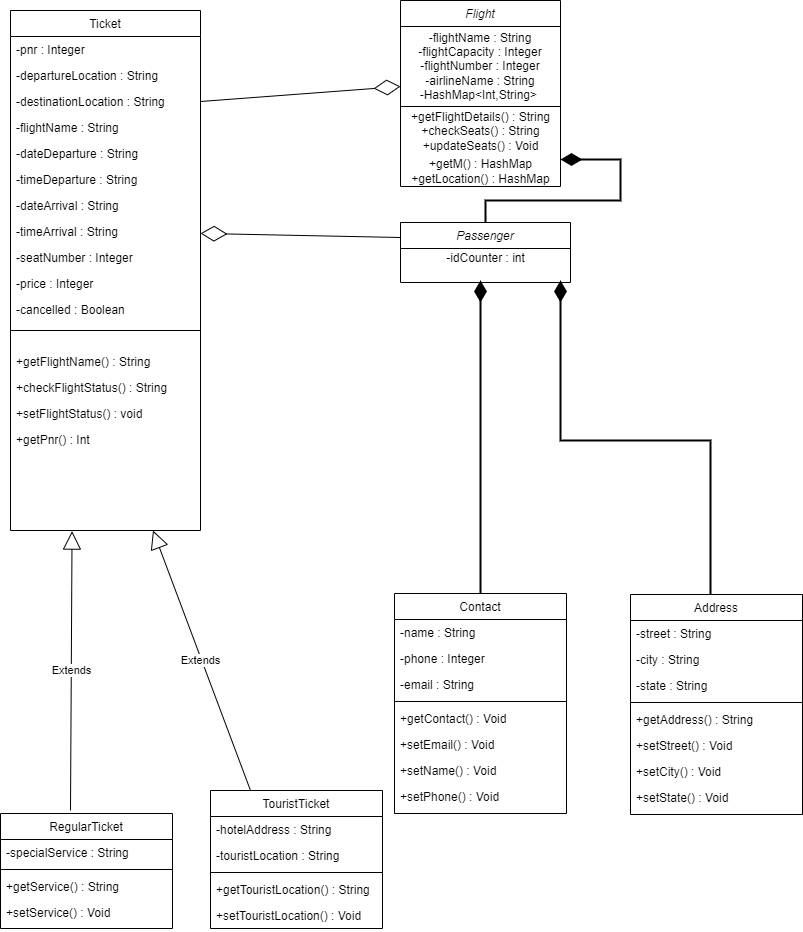

The diagram above was exported from draw.io. Its source (the exported page's mxGraphModel, read from the mxfile embedded in the PNG):
<mxGraphModel dx="1278" dy="579" grid="1" gridSize="10" guides="1" tooltips="1" connect="1" arrows="1" fold="1" page="1" pageScale="1" pageWidth="827" pageHeight="1169" math="0" shadow="0">
  <root>
    <mxCell id="WIyWlLk6GJQsqaUBKTNV-0" />
    <mxCell id="WIyWlLk6GJQsqaUBKTNV-1" parent="WIyWlLk6GJQsqaUBKTNV-0" />
    <mxCell id="zkfFHV4jXpPFQw0GAbJ--0" value="Flight" style="swimlane;fontStyle=2;align=center;verticalAlign=top;childLayout=stackLayout;horizontal=1;startSize=26;horizontalStack=0;resizeParent=1;resizeLast=0;collapsible=1;marginBottom=0;rounded=0;shadow=0;strokeWidth=1;" parent="WIyWlLk6GJQsqaUBKTNV-1" vertex="1">
      <mxGeometry x="400" width="160" height="186" as="geometry">
        <mxRectangle x="400" y="20" width="160" height="26" as="alternateBounds" />
      </mxGeometry>
    </mxCell>
    <mxCell id="Cc_nMTacQrIQ-qOuEGkc-1" value="-flightName : String&lt;br&gt;-flightCapacity : Integer&lt;br&gt;-flightNumber : Integer&lt;br&gt;-airlineName : String&lt;br&gt;-HashMap&amp;lt;Int,String&amp;gt;&amp;nbsp;" style="whiteSpace=wrap;html=1;" parent="zkfFHV4jXpPFQw0GAbJ--0" vertex="1">
      <mxGeometry y="26" width="160" height="80" as="geometry" />
    </mxCell>
    <mxCell id="Cc_nMTacQrIQ-qOuEGkc-64" value="+getFlightDetails() : String&lt;br&gt;+checkSeats() : String&lt;br&gt;+updateSeats() : Void&lt;br&gt;" style="text;html=1;align=center;verticalAlign=middle;resizable=0;points=[];autosize=1;strokeColor=none;fillColor=none;" parent="zkfFHV4jXpPFQw0GAbJ--0" vertex="1">
      <mxGeometry y="106" width="160" height="50" as="geometry" />
    </mxCell>
    <mxCell id="BJYid9JtHEVR34oEt4dQ-1" value="+getM() : HashMap&lt;br&gt;+getLocation() : HashMap" style="text;html=1;align=center;verticalAlign=middle;resizable=0;points=[];autosize=1;strokeColor=none;fillColor=none;" vertex="1" parent="zkfFHV4jXpPFQw0GAbJ--0">
      <mxGeometry y="156" width="160" height="30" as="geometry" />
    </mxCell>
    <mxCell id="Cc_nMTacQrIQ-qOuEGkc-73" style="edgeStyle=orthogonalEdgeStyle;rounded=0;orthogonalLoop=1;jettySize=auto;html=1;endArrow=diamondThin;endFill=1;endSize=16;targetPerimeterSpacing=10;strokeWidth=2;" parent="WIyWlLk6GJQsqaUBKTNV-1" source="zkfFHV4jXpPFQw0GAbJ--17" edge="1">
      <mxGeometry relative="1" as="geometry">
        <mxPoint x="560" y="280" as="targetPoint" />
        <Array as="points">
          <mxPoint x="710" y="440" />
          <mxPoint x="560" y="440" />
        </Array>
      </mxGeometry>
    </mxCell>
    <mxCell id="zkfFHV4jXpPFQw0GAbJ--17" value="Address" style="swimlane;fontStyle=0;align=center;verticalAlign=top;childLayout=stackLayout;horizontal=1;startSize=26;horizontalStack=0;resizeParent=1;resizeLast=0;collapsible=1;marginBottom=0;rounded=0;shadow=0;strokeWidth=1;" parent="WIyWlLk6GJQsqaUBKTNV-1" vertex="1">
      <mxGeometry x="630" y="594" width="172" height="220" as="geometry">
        <mxRectangle x="550" y="140" width="160" height="26" as="alternateBounds" />
      </mxGeometry>
    </mxCell>
    <mxCell id="zkfFHV4jXpPFQw0GAbJ--18" value="-street : String" style="text;align=left;verticalAlign=top;spacingLeft=4;spacingRight=4;overflow=hidden;rotatable=0;points=[[0,0.5],[1,0.5]];portConstraint=eastwest;" parent="zkfFHV4jXpPFQw0GAbJ--17" vertex="1">
      <mxGeometry y="26" width="172" height="26" as="geometry" />
    </mxCell>
    <mxCell id="zkfFHV4jXpPFQw0GAbJ--19" value="-city : String" style="text;align=left;verticalAlign=top;spacingLeft=4;spacingRight=4;overflow=hidden;rotatable=0;points=[[0,0.5],[1,0.5]];portConstraint=eastwest;rounded=0;shadow=0;html=0;" parent="zkfFHV4jXpPFQw0GAbJ--17" vertex="1">
      <mxGeometry y="52" width="172" height="26" as="geometry" />
    </mxCell>
    <mxCell id="zkfFHV4jXpPFQw0GAbJ--20" value="-state : String" style="text;align=left;verticalAlign=top;spacingLeft=4;spacingRight=4;overflow=hidden;rotatable=0;points=[[0,0.5],[1,0.5]];portConstraint=eastwest;rounded=0;shadow=0;html=0;" parent="zkfFHV4jXpPFQw0GAbJ--17" vertex="1">
      <mxGeometry y="78" width="172" height="26" as="geometry" />
    </mxCell>
    <mxCell id="zkfFHV4jXpPFQw0GAbJ--23" value="" style="line;html=1;strokeWidth=1;align=left;verticalAlign=middle;spacingTop=-1;spacingLeft=3;spacingRight=3;rotatable=0;labelPosition=right;points=[];portConstraint=eastwest;" parent="zkfFHV4jXpPFQw0GAbJ--17" vertex="1">
      <mxGeometry y="104" width="172" height="8" as="geometry" />
    </mxCell>
    <mxCell id="zkfFHV4jXpPFQw0GAbJ--24" value="+getAddress() : String" style="text;align=left;verticalAlign=top;spacingLeft=4;spacingRight=4;overflow=hidden;rotatable=0;points=[[0,0.5],[1,0.5]];portConstraint=eastwest;" parent="zkfFHV4jXpPFQw0GAbJ--17" vertex="1">
      <mxGeometry y="112" width="172" height="26" as="geometry" />
    </mxCell>
    <mxCell id="zkfFHV4jXpPFQw0GAbJ--25" value="+setStreet() : Void" style="text;align=left;verticalAlign=top;spacingLeft=4;spacingRight=4;overflow=hidden;rotatable=0;points=[[0,0.5],[1,0.5]];portConstraint=eastwest;" parent="zkfFHV4jXpPFQw0GAbJ--17" vertex="1">
      <mxGeometry y="138" width="172" height="26" as="geometry" />
    </mxCell>
    <mxCell id="Cc_nMTacQrIQ-qOuEGkc-76" value="+setCity() : Void" style="text;align=left;verticalAlign=top;spacingLeft=4;spacingRight=4;overflow=hidden;rotatable=0;points=[[0,0.5],[1,0.5]];portConstraint=eastwest;" parent="zkfFHV4jXpPFQw0GAbJ--17" vertex="1">
      <mxGeometry y="164" width="172" height="26" as="geometry" />
    </mxCell>
    <mxCell id="Cc_nMTacQrIQ-qOuEGkc-77" value="+setState() : Void" style="text;align=left;verticalAlign=top;spacingLeft=4;spacingRight=4;overflow=hidden;rotatable=0;points=[[0,0.5],[1,0.5]];portConstraint=eastwest;" parent="zkfFHV4jXpPFQw0GAbJ--17" vertex="1">
      <mxGeometry y="190" width="172" height="26" as="geometry" />
    </mxCell>
    <mxCell id="Cc_nMTacQrIQ-qOuEGkc-72" style="edgeStyle=orthogonalEdgeStyle;rounded=0;orthogonalLoop=1;jettySize=auto;html=1;endArrow=diamondThin;endFill=1;endSize=16;targetPerimeterSpacing=10;strokeWidth=2;" parent="WIyWlLk6GJQsqaUBKTNV-1" source="Cc_nMTacQrIQ-qOuEGkc-3" edge="1">
      <mxGeometry relative="1" as="geometry">
        <mxPoint x="480" y="280" as="targetPoint" />
      </mxGeometry>
    </mxCell>
    <mxCell id="Cc_nMTacQrIQ-qOuEGkc-3" value="Contact" style="swimlane;fontStyle=0;align=center;verticalAlign=top;childLayout=stackLayout;horizontal=1;startSize=26;horizontalStack=0;resizeParent=1;resizeLast=0;collapsible=1;marginBottom=0;rounded=0;shadow=0;strokeWidth=1;" parent="WIyWlLk6GJQsqaUBKTNV-1" vertex="1">
      <mxGeometry x="394" y="593" width="172" height="220" as="geometry">
        <mxRectangle x="550" y="140" width="160" height="26" as="alternateBounds" />
      </mxGeometry>
    </mxCell>
    <mxCell id="Cc_nMTacQrIQ-qOuEGkc-4" value="-name : String" style="text;align=left;verticalAlign=top;spacingLeft=4;spacingRight=4;overflow=hidden;rotatable=0;points=[[0,0.5],[1,0.5]];portConstraint=eastwest;" parent="Cc_nMTacQrIQ-qOuEGkc-3" vertex="1">
      <mxGeometry y="26" width="172" height="26" as="geometry" />
    </mxCell>
    <mxCell id="Cc_nMTacQrIQ-qOuEGkc-5" value="-phone : Integer" style="text;align=left;verticalAlign=top;spacingLeft=4;spacingRight=4;overflow=hidden;rotatable=0;points=[[0,0.5],[1,0.5]];portConstraint=eastwest;rounded=0;shadow=0;html=0;" parent="Cc_nMTacQrIQ-qOuEGkc-3" vertex="1">
      <mxGeometry y="52" width="172" height="26" as="geometry" />
    </mxCell>
    <mxCell id="Cc_nMTacQrIQ-qOuEGkc-6" value="-email : String" style="text;align=left;verticalAlign=top;spacingLeft=4;spacingRight=4;overflow=hidden;rotatable=0;points=[[0,0.5],[1,0.5]];portConstraint=eastwest;rounded=0;shadow=0;html=0;" parent="Cc_nMTacQrIQ-qOuEGkc-3" vertex="1">
      <mxGeometry y="78" width="172" height="26" as="geometry" />
    </mxCell>
    <mxCell id="Cc_nMTacQrIQ-qOuEGkc-7" value="" style="line;html=1;strokeWidth=1;align=left;verticalAlign=middle;spacingTop=-1;spacingLeft=3;spacingRight=3;rotatable=0;labelPosition=right;points=[];portConstraint=eastwest;" parent="Cc_nMTacQrIQ-qOuEGkc-3" vertex="1">
      <mxGeometry y="104" width="172" height="8" as="geometry" />
    </mxCell>
    <mxCell id="Cc_nMTacQrIQ-qOuEGkc-8" value="+getContact() : Void" style="text;align=left;verticalAlign=top;spacingLeft=4;spacingRight=4;overflow=hidden;rotatable=0;points=[[0,0.5],[1,0.5]];portConstraint=eastwest;" parent="Cc_nMTacQrIQ-qOuEGkc-3" vertex="1">
      <mxGeometry y="112" width="172" height="26" as="geometry" />
    </mxCell>
    <mxCell id="Cc_nMTacQrIQ-qOuEGkc-9" value="+setEmail() : Void" style="text;align=left;verticalAlign=top;spacingLeft=4;spacingRight=4;overflow=hidden;rotatable=0;points=[[0,0.5],[1,0.5]];portConstraint=eastwest;" parent="Cc_nMTacQrIQ-qOuEGkc-3" vertex="1">
      <mxGeometry y="138" width="172" height="26" as="geometry" />
    </mxCell>
    <mxCell id="Cc_nMTacQrIQ-qOuEGkc-74" value="+setName() : Void" style="text;align=left;verticalAlign=top;spacingLeft=4;spacingRight=4;overflow=hidden;rotatable=0;points=[[0,0.5],[1,0.5]];portConstraint=eastwest;" parent="Cc_nMTacQrIQ-qOuEGkc-3" vertex="1">
      <mxGeometry y="164" width="172" height="26" as="geometry" />
    </mxCell>
    <mxCell id="Cc_nMTacQrIQ-qOuEGkc-75" value="+setPhone() : Void" style="text;align=left;verticalAlign=top;spacingLeft=4;spacingRight=4;overflow=hidden;rotatable=0;points=[[0,0.5],[1,0.5]];portConstraint=eastwest;" parent="Cc_nMTacQrIQ-qOuEGkc-3" vertex="1">
      <mxGeometry y="190" width="172" height="26" as="geometry" />
    </mxCell>
    <mxCell id="Cc_nMTacQrIQ-qOuEGkc-66" style="edgeStyle=orthogonalEdgeStyle;rounded=0;orthogonalLoop=1;jettySize=auto;html=1;endArrow=diamondThin;endFill=1;endSize=16;targetPerimeterSpacing=10;strokeWidth=2;" parent="WIyWlLk6GJQsqaUBKTNV-1" source="Cc_nMTacQrIQ-qOuEGkc-10" edge="1">
      <mxGeometry relative="1" as="geometry">
        <mxPoint x="560" y="159" as="targetPoint" />
        <Array as="points">
          <mxPoint x="485" y="200" />
          <mxPoint x="620" y="200" />
          <mxPoint x="620" y="159" />
        </Array>
      </mxGeometry>
    </mxCell>
    <mxCell id="Cc_nMTacQrIQ-qOuEGkc-10" value="Passenger" style="swimlane;fontStyle=2;align=center;verticalAlign=top;childLayout=stackLayout;horizontal=1;startSize=26;horizontalStack=0;resizeParent=1;resizeLast=0;collapsible=1;marginBottom=0;rounded=0;shadow=0;strokeWidth=1;" parent="WIyWlLk6GJQsqaUBKTNV-1" vertex="1">
      <mxGeometry x="400" y="222" width="170" height="60" as="geometry">
        <mxRectangle x="400" y="220" width="160" height="26" as="alternateBounds" />
      </mxGeometry>
    </mxCell>
    <mxCell id="cR5VW5UDo6alrlRbKHwS-0" value="-idCounter : int" style="text;html=1;align=center;verticalAlign=middle;resizable=0;points=[];autosize=1;strokeColor=none;fillColor=none;" parent="Cc_nMTacQrIQ-qOuEGkc-10" vertex="1">
      <mxGeometry y="26" width="170" height="20" as="geometry" />
    </mxCell>
    <mxCell id="Cc_nMTacQrIQ-qOuEGkc-23" value="Ticket" style="swimlane;fontStyle=0;align=center;verticalAlign=top;childLayout=stackLayout;horizontal=1;startSize=26;horizontalStack=0;resizeParent=1;resizeLast=0;collapsible=1;marginBottom=0;rounded=0;shadow=0;strokeWidth=1;" parent="WIyWlLk6GJQsqaUBKTNV-1" vertex="1">
      <mxGeometry x="10" y="10" width="190" height="320" as="geometry">
        <mxRectangle x="10" y="10" width="160" height="26" as="alternateBounds" />
      </mxGeometry>
    </mxCell>
    <mxCell id="Cc_nMTacQrIQ-qOuEGkc-24" value="-pnr : Integer" style="text;align=left;verticalAlign=top;spacingLeft=4;spacingRight=4;overflow=hidden;rotatable=0;points=[[0,0.5],[1,0.5]];portConstraint=eastwest;" parent="Cc_nMTacQrIQ-qOuEGkc-23" vertex="1">
      <mxGeometry y="26" width="190" height="26" as="geometry" />
    </mxCell>
    <mxCell id="Cc_nMTacQrIQ-qOuEGkc-25" value="-departureLocation : String" style="text;align=left;verticalAlign=top;spacingLeft=4;spacingRight=4;overflow=hidden;rotatable=0;points=[[0,0.5],[1,0.5]];portConstraint=eastwest;rounded=0;shadow=0;html=0;" parent="Cc_nMTacQrIQ-qOuEGkc-23" vertex="1">
      <mxGeometry y="52" width="190" height="26" as="geometry" />
    </mxCell>
    <mxCell id="Cc_nMTacQrIQ-qOuEGkc-26" value="-destinationLocation : String&#10;" style="text;align=left;verticalAlign=top;spacingLeft=4;spacingRight=4;overflow=hidden;rotatable=0;points=[[0,0.5],[1,0.5]];portConstraint=eastwest;rounded=0;shadow=0;html=0;" parent="Cc_nMTacQrIQ-qOuEGkc-23" vertex="1">
      <mxGeometry y="78" width="190" height="26" as="geometry" />
    </mxCell>
    <mxCell id="Cc_nMTacQrIQ-qOuEGkc-31" value="-flightName : String&#10;" style="text;align=left;verticalAlign=top;spacingLeft=4;spacingRight=4;overflow=hidden;rotatable=0;points=[[0,0.5],[1,0.5]];portConstraint=eastwest;rounded=0;shadow=0;html=0;" parent="Cc_nMTacQrIQ-qOuEGkc-23" vertex="1">
      <mxGeometry y="104" width="190" height="26" as="geometry" />
    </mxCell>
    <mxCell id="Cc_nMTacQrIQ-qOuEGkc-32" value="-dateDeparture : String&#10;" style="text;align=left;verticalAlign=top;spacingLeft=4;spacingRight=4;overflow=hidden;rotatable=0;points=[[0,0.5],[1,0.5]];portConstraint=eastwest;rounded=0;shadow=0;html=0;" parent="Cc_nMTacQrIQ-qOuEGkc-23" vertex="1">
      <mxGeometry y="130" width="190" height="26" as="geometry" />
    </mxCell>
    <mxCell id="Cc_nMTacQrIQ-qOuEGkc-33" value="-timeDeparture : String" style="text;align=left;verticalAlign=top;spacingLeft=4;spacingRight=4;overflow=hidden;rotatable=0;points=[[0,0.5],[1,0.5]];portConstraint=eastwest;rounded=0;shadow=0;html=0;" parent="Cc_nMTacQrIQ-qOuEGkc-23" vertex="1">
      <mxGeometry y="156" width="190" height="26" as="geometry" />
    </mxCell>
    <mxCell id="Cc_nMTacQrIQ-qOuEGkc-34" value="-dateArrival : String" style="text;align=left;verticalAlign=top;spacingLeft=4;spacingRight=4;overflow=hidden;rotatable=0;points=[[0,0.5],[1,0.5]];portConstraint=eastwest;rounded=0;shadow=0;html=0;" parent="Cc_nMTacQrIQ-qOuEGkc-23" vertex="1">
      <mxGeometry y="182" width="190" height="26" as="geometry" />
    </mxCell>
    <mxCell id="Cc_nMTacQrIQ-qOuEGkc-35" value="-timeArrival : String" style="text;align=left;verticalAlign=top;spacingLeft=4;spacingRight=4;overflow=hidden;rotatable=0;points=[[0,0.5],[1,0.5]];portConstraint=eastwest;rounded=0;shadow=0;html=0;" parent="Cc_nMTacQrIQ-qOuEGkc-23" vertex="1">
      <mxGeometry y="208" width="190" height="26" as="geometry" />
    </mxCell>
    <mxCell id="Cc_nMTacQrIQ-qOuEGkc-36" value="-seatNumber : Integer" style="text;align=left;verticalAlign=top;spacingLeft=4;spacingRight=4;overflow=hidden;rotatable=0;points=[[0,0.5],[1,0.5]];portConstraint=eastwest;rounded=0;shadow=0;html=0;" parent="Cc_nMTacQrIQ-qOuEGkc-23" vertex="1">
      <mxGeometry y="234" width="190" height="26" as="geometry" />
    </mxCell>
    <mxCell id="Cc_nMTacQrIQ-qOuEGkc-37" value="-price : Integer" style="text;align=left;verticalAlign=top;spacingLeft=4;spacingRight=4;overflow=hidden;rotatable=0;points=[[0,0.5],[1,0.5]];portConstraint=eastwest;rounded=0;shadow=0;html=0;" parent="Cc_nMTacQrIQ-qOuEGkc-23" vertex="1">
      <mxGeometry y="260" width="190" height="26" as="geometry" />
    </mxCell>
    <mxCell id="Cc_nMTacQrIQ-qOuEGkc-38" value="-cancelled : Boolean" style="text;align=left;verticalAlign=top;spacingLeft=4;spacingRight=4;overflow=hidden;rotatable=0;points=[[0,0.5],[1,0.5]];portConstraint=eastwest;rounded=0;shadow=0;html=0;" parent="Cc_nMTacQrIQ-qOuEGkc-23" vertex="1">
      <mxGeometry y="286" width="190" height="26" as="geometry" />
    </mxCell>
    <mxCell id="Cc_nMTacQrIQ-qOuEGkc-40" value="" style="swimlane;startSize=0;" parent="WIyWlLk6GJQsqaUBKTNV-1" vertex="1">
      <mxGeometry x="10" y="330" width="190" height="200" as="geometry" />
    </mxCell>
    <mxCell id="Cc_nMTacQrIQ-qOuEGkc-42" value="+getFlightName() : String&#10;" style="text;align=left;verticalAlign=top;spacingLeft=4;spacingRight=4;overflow=hidden;rotatable=0;points=[[0,0.5],[1,0.5]];portConstraint=eastwest;rounded=0;shadow=0;html=0;" parent="Cc_nMTacQrIQ-qOuEGkc-40" vertex="1">
      <mxGeometry y="18" width="172" height="26" as="geometry" />
    </mxCell>
    <mxCell id="Cc_nMTacQrIQ-qOuEGkc-43" value="+checkFlightStatus() : String&#10;" style="text;align=left;verticalAlign=top;spacingLeft=4;spacingRight=4;overflow=hidden;rotatable=0;points=[[0,0.5],[1,0.5]];portConstraint=eastwest;rounded=0;shadow=0;html=0;" parent="Cc_nMTacQrIQ-qOuEGkc-40" vertex="1">
      <mxGeometry y="44" width="172" height="26" as="geometry" />
    </mxCell>
    <mxCell id="Cc_nMTacQrIQ-qOuEGkc-44" value="+setFlightStatus() : void&#10;" style="text;align=left;verticalAlign=top;spacingLeft=4;spacingRight=4;overflow=hidden;rotatable=0;points=[[0,0.5],[1,0.5]];portConstraint=eastwest;rounded=0;shadow=0;html=0;" parent="Cc_nMTacQrIQ-qOuEGkc-40" vertex="1">
      <mxGeometry y="70" width="172" height="26" as="geometry" />
    </mxCell>
    <mxCell id="BJYid9JtHEVR34oEt4dQ-0" value="+getPnr() : Int&#10;" style="text;align=left;verticalAlign=top;spacingLeft=4;spacingRight=4;overflow=hidden;rotatable=0;points=[[0,0.5],[1,0.5]];portConstraint=eastwest;rounded=0;shadow=0;html=0;" vertex="1" parent="Cc_nMTacQrIQ-qOuEGkc-40">
      <mxGeometry y="96" width="172" height="26" as="geometry" />
    </mxCell>
    <mxCell id="Cc_nMTacQrIQ-qOuEGkc-46" value="RegularTicket" style="swimlane;fontStyle=0;align=center;verticalAlign=top;childLayout=stackLayout;horizontal=1;startSize=26;horizontalStack=0;resizeParent=1;resizeLast=0;collapsible=1;marginBottom=0;rounded=0;shadow=0;strokeWidth=1;" parent="WIyWlLk6GJQsqaUBKTNV-1" vertex="1">
      <mxGeometry y="813" width="172" height="115" as="geometry">
        <mxRectangle x="550" y="140" width="160" height="26" as="alternateBounds" />
      </mxGeometry>
    </mxCell>
    <mxCell id="Cc_nMTacQrIQ-qOuEGkc-47" value="-specialService : String" style="text;align=left;verticalAlign=top;spacingLeft=4;spacingRight=4;overflow=hidden;rotatable=0;points=[[0,0.5],[1,0.5]];portConstraint=eastwest;" parent="Cc_nMTacQrIQ-qOuEGkc-46" vertex="1">
      <mxGeometry y="26" width="172" height="26" as="geometry" />
    </mxCell>
    <mxCell id="Cc_nMTacQrIQ-qOuEGkc-50" value="" style="line;html=1;strokeWidth=1;align=left;verticalAlign=middle;spacingTop=-1;spacingLeft=3;spacingRight=3;rotatable=0;labelPosition=right;points=[];portConstraint=eastwest;" parent="Cc_nMTacQrIQ-qOuEGkc-46" vertex="1">
      <mxGeometry y="52" width="172" height="8" as="geometry" />
    </mxCell>
    <mxCell id="Cc_nMTacQrIQ-qOuEGkc-51" value="+getService() : String" style="text;align=left;verticalAlign=top;spacingLeft=4;spacingRight=4;overflow=hidden;rotatable=0;points=[[0,0.5],[1,0.5]];portConstraint=eastwest;" parent="Cc_nMTacQrIQ-qOuEGkc-46" vertex="1">
      <mxGeometry y="60" width="172" height="26" as="geometry" />
    </mxCell>
    <mxCell id="Cc_nMTacQrIQ-qOuEGkc-52" value="+setService() : Void" style="text;align=left;verticalAlign=top;spacingLeft=4;spacingRight=4;overflow=hidden;rotatable=0;points=[[0,0.5],[1,0.5]];portConstraint=eastwest;" parent="Cc_nMTacQrIQ-qOuEGkc-46" vertex="1">
      <mxGeometry y="86" width="172" height="26" as="geometry" />
    </mxCell>
    <mxCell id="Cc_nMTacQrIQ-qOuEGkc-53" value="TouristTicket" style="swimlane;fontStyle=0;align=center;verticalAlign=top;childLayout=stackLayout;horizontal=1;startSize=26;horizontalStack=0;resizeParent=1;resizeLast=0;collapsible=1;marginBottom=0;rounded=0;shadow=0;strokeWidth=1;" parent="WIyWlLk6GJQsqaUBKTNV-1" vertex="1">
      <mxGeometry x="210" y="790" width="172" height="138" as="geometry">
        <mxRectangle x="550" y="140" width="160" height="26" as="alternateBounds" />
      </mxGeometry>
    </mxCell>
    <mxCell id="Cc_nMTacQrIQ-qOuEGkc-54" value="-hotelAddress : String" style="text;align=left;verticalAlign=top;spacingLeft=4;spacingRight=4;overflow=hidden;rotatable=0;points=[[0,0.5],[1,0.5]];portConstraint=eastwest;" parent="Cc_nMTacQrIQ-qOuEGkc-53" vertex="1">
      <mxGeometry y="26" width="172" height="26" as="geometry" />
    </mxCell>
    <mxCell id="Cc_nMTacQrIQ-qOuEGkc-55" value="-touristLocation : String" style="text;align=left;verticalAlign=top;spacingLeft=4;spacingRight=4;overflow=hidden;rotatable=0;points=[[0,0.5],[1,0.5]];portConstraint=eastwest;rounded=0;shadow=0;html=0;" parent="Cc_nMTacQrIQ-qOuEGkc-53" vertex="1">
      <mxGeometry y="52" width="172" height="26" as="geometry" />
    </mxCell>
    <mxCell id="Cc_nMTacQrIQ-qOuEGkc-57" value="" style="line;html=1;strokeWidth=1;align=left;verticalAlign=middle;spacingTop=-1;spacingLeft=3;spacingRight=3;rotatable=0;labelPosition=right;points=[];portConstraint=eastwest;" parent="Cc_nMTacQrIQ-qOuEGkc-53" vertex="1">
      <mxGeometry y="78" width="172" height="8" as="geometry" />
    </mxCell>
    <mxCell id="Cc_nMTacQrIQ-qOuEGkc-58" value="+getTouristLocation() : String" style="text;align=left;verticalAlign=top;spacingLeft=4;spacingRight=4;overflow=hidden;rotatable=0;points=[[0,0.5],[1,0.5]];portConstraint=eastwest;" parent="Cc_nMTacQrIQ-qOuEGkc-53" vertex="1">
      <mxGeometry y="86" width="172" height="26" as="geometry" />
    </mxCell>
    <mxCell id="Cc_nMTacQrIQ-qOuEGkc-59" value="+setTouristLocation() : Void" style="text;align=left;verticalAlign=top;spacingLeft=4;spacingRight=4;overflow=hidden;rotatable=0;points=[[0,0.5],[1,0.5]];portConstraint=eastwest;" parent="Cc_nMTacQrIQ-qOuEGkc-53" vertex="1">
      <mxGeometry y="112" width="172" height="26" as="geometry" />
    </mxCell>
    <mxCell id="Ki2f3dKUIHjXUQddaIJs-1" value="" style="endArrow=diamondThin;endFill=0;endSize=24;html=1;rounded=0;entryX=0;entryY=0.75;entryDx=0;entryDy=0;exitX=1;exitY=0.5;exitDx=0;exitDy=0;" parent="WIyWlLk6GJQsqaUBKTNV-1" source="Cc_nMTacQrIQ-qOuEGkc-26" target="Cc_nMTacQrIQ-qOuEGkc-1" edge="1">
      <mxGeometry width="160" relative="1" as="geometry">
        <mxPoint x="200" y="120" as="sourcePoint" />
        <mxPoint x="390" y="110" as="targetPoint" />
      </mxGeometry>
    </mxCell>
    <mxCell id="Ki2f3dKUIHjXUQddaIJs-4" value="" style="endArrow=diamondThin;endFill=0;endSize=24;html=1;rounded=0;exitX=0;exitY=0.25;exitDx=0;exitDy=0;" parent="WIyWlLk6GJQsqaUBKTNV-1" source="Cc_nMTacQrIQ-qOuEGkc-10" target="Cc_nMTacQrIQ-qOuEGkc-35" edge="1">
      <mxGeometry width="160" relative="1" as="geometry">
        <mxPoint x="240" y="329" as="sourcePoint" />
        <mxPoint x="440" y="329.5" as="targetPoint" />
      </mxGeometry>
    </mxCell>
    <mxCell id="cR5VW5UDo6alrlRbKHwS-2" value="Extends" style="endArrow=block;endSize=16;endFill=0;html=1;rounded=0;entryX=0.324;entryY=1.003;entryDx=0;entryDy=0;entryPerimeter=0;" parent="WIyWlLk6GJQsqaUBKTNV-1" target="Cc_nMTacQrIQ-qOuEGkc-40" edge="1">
      <mxGeometry width="160" relative="1" as="geometry">
        <mxPoint x="70" y="810" as="sourcePoint" />
        <mxPoint x="70" y="540" as="targetPoint" />
      </mxGeometry>
    </mxCell>
    <mxCell id="cR5VW5UDo6alrlRbKHwS-3" value="Extends" style="endArrow=block;endSize=16;endFill=0;html=1;rounded=0;entryX=0.75;entryY=1;entryDx=0;entryDy=0;" parent="WIyWlLk6GJQsqaUBKTNV-1" target="Cc_nMTacQrIQ-qOuEGkc-40" edge="1">
      <mxGeometry x="0.0032" y="1" width="160" relative="1" as="geometry">
        <mxPoint x="250" y="790" as="sourcePoint" />
        <mxPoint x="250" y="520" as="targetPoint" />
        <mxPoint as="offset" />
      </mxGeometry>
    </mxCell>
  </root>
</mxGraphModel>